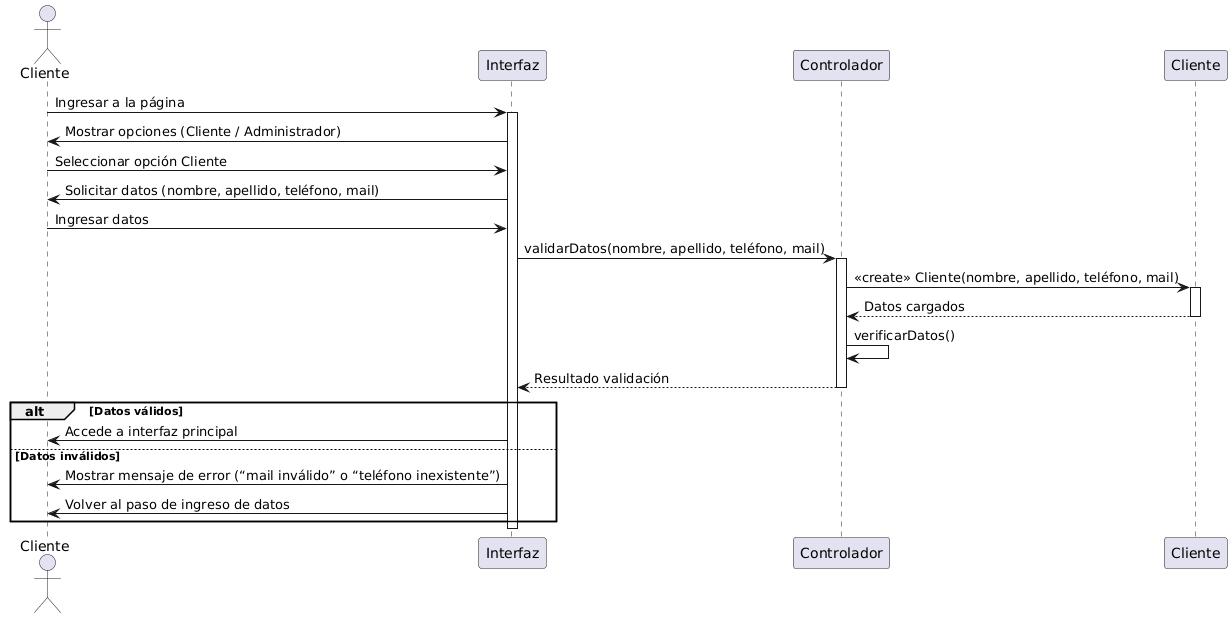

The diagram above was rendered by PlantUML. Its source (embedded in the PNG):
@startuml
actor Cliente
participant "Interfaz" as Web
participant "Controlador" as Controlador
participant "Cliente" as ObjCliente

Cliente -> Web: Ingresar a la página
activate Web

Web -> Cliente: Mostrar opciones (Cliente / Administrador)
Cliente -> Web: Seleccionar opción Cliente

Web -> Cliente: Solicitar datos (nombre, apellido, teléfono, mail)
Cliente -> Web: Ingresar datos

Web -> Controlador: validarDatos(nombre, apellido, teléfono, mail)
activate Controlador
Controlador -> ObjCliente: << create >> Cliente(nombre, apellido, teléfono, mail)
activate ObjCliente
ObjCliente --> Controlador: Datos cargados
deactivate ObjCliente

Controlador -> Controlador: verificarDatos()
Controlador --> Web: Resultado validación
deactivate Controlador

alt Datos válidos
    Web -> Cliente: Accede a interfaz principal
else Datos inválidos
    Web -> Cliente: Mostrar mensaje de error (“mail inválido” o “teléfono inexistente”)
    Web -> Cliente: Volver al paso de ingreso de datos
end

deactivate Web
@enduml